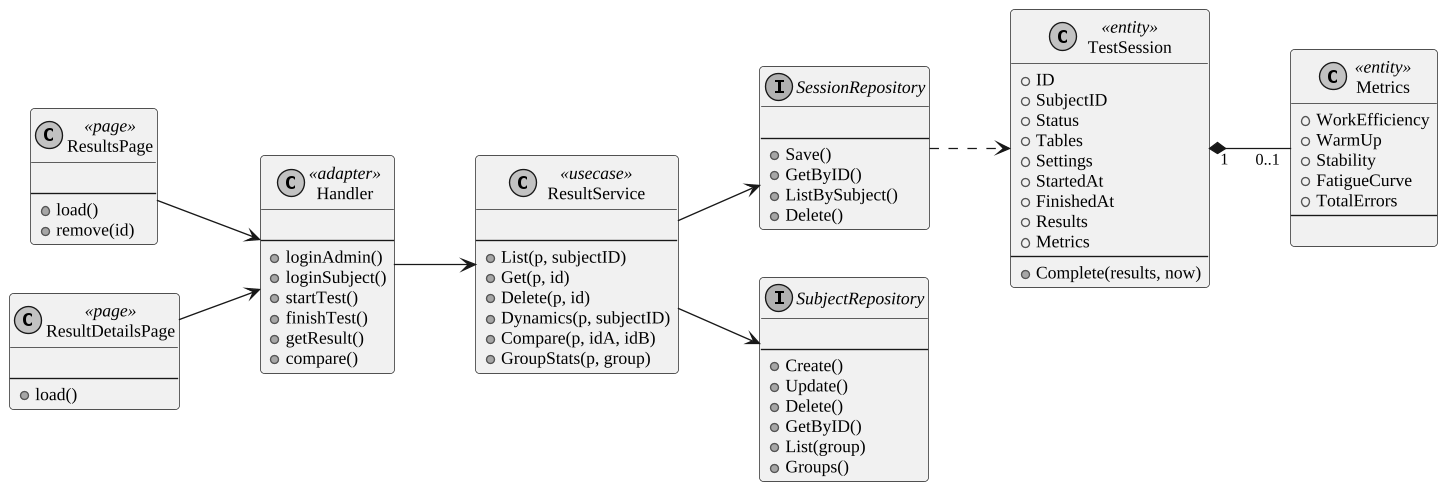

The diagram above was rendered by PlantUML. Its source (embedded in the PNG):
@startuml
skinparam monochrome true
skinparam shadowing false
skinparam defaultFontName "Liberation Serif"
skinparam defaultFontSize 13
skinparam dpi 130
skinparam ArrowFontSize 12
skinparam roundcorner 6
skinparam wrapWidth 320
left to right direction
class ResultsPage <<page>> {

--
+ load()
+ remove(id)
}
class ResultDetailsPage <<page>> {

--
+ load()
}
class Handler <<adapter>> {

--
+ loginAdmin()
+ loginSubject()
+ startTest()
+ finishTest()
+ getResult()
+ compare()
}
class ResultService <<usecase>> {

--
+ List(p, subjectID)
+ Get(p, id)
+ Delete(p, id)
+ Dynamics(p, subjectID)
+ Compare(p, idA, idB)
+ GroupStats(p, group)
}
interface SessionRepository {

--
+ Save()
+ GetByID()
+ ListBySubject()
+ Delete()
}
interface SubjectRepository {

--
+ Create()
+ Update()
+ Delete()
+ GetByID()
+ List(group)
+ Groups()
}
class TestSession <<entity>> {
+ ID
+ SubjectID
+ Status
+ Tables
+ Settings
+ StartedAt
+ FinishedAt
+ Results
+ Metrics
--
+ Complete(results, now)
}
class Metrics <<entity>> {
+ WorkEfficiency
+ WarmUp
+ Stability
+ FatigueCurve
+ TotalErrors
--

}
ResultsPage --> Handler
ResultDetailsPage --> Handler
Handler --> ResultService
ResultService --> SessionRepository
ResultService --> SubjectRepository
TestSession "1" *-- "0..1" Metrics
SessionRepository ..> TestSession
@enduml